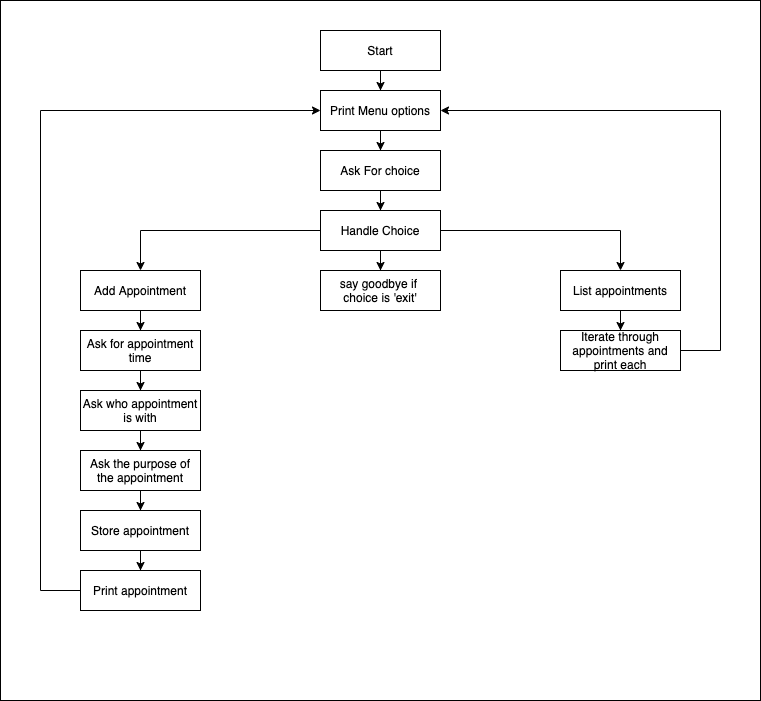

The diagram above was exported from draw.io. Its source (the exported page's mxGraphModel, read from the mxfile embedded in the PNG):
<mxGraphModel dx="1098" dy="617" grid="1" gridSize="10" guides="1" tooltips="1" connect="1" arrows="1" fold="1" page="1" pageScale="1" pageWidth="850" pageHeight="1100" math="0" shadow="0">
  <root>
    <mxCell id="0" />
    <mxCell id="35" value="BG" parent="0" />
    <mxCell id="36" value="" style="rounded=0;whiteSpace=wrap;html=1;" parent="35" vertex="1">
      <mxGeometry x="20" y="10" width="760" height="700" as="geometry" />
    </mxCell>
    <mxCell id="1" parent="0" />
    <mxCell id="4" value="" style="edgeStyle=orthogonalEdgeStyle;rounded=0;orthogonalLoop=1;jettySize=auto;html=1;" parent="1" source="2" target="3" edge="1">
      <mxGeometry relative="1" as="geometry" />
    </mxCell>
    <mxCell id="6" value="" style="edgeStyle=orthogonalEdgeStyle;rounded=0;orthogonalLoop=1;jettySize=auto;html=1;" parent="1" source="2" target="5" edge="1">
      <mxGeometry relative="1" as="geometry" />
    </mxCell>
    <mxCell id="28" value="" style="edgeStyle=orthogonalEdgeStyle;rounded=0;orthogonalLoop=1;jettySize=auto;html=1;" parent="1" source="2" target="27" edge="1">
      <mxGeometry relative="1" as="geometry" />
    </mxCell>
    <mxCell id="2" value="Handle Choice" style="rounded=0;whiteSpace=wrap;html=1;" parent="1" vertex="1">
      <mxGeometry x="340" y="220" width="120" height="40" as="geometry" />
    </mxCell>
    <mxCell id="16" value="" style="edgeStyle=orthogonalEdgeStyle;rounded=0;orthogonalLoop=1;jettySize=auto;html=1;" parent="1" source="3" target="15" edge="1">
      <mxGeometry relative="1" as="geometry" />
    </mxCell>
    <mxCell id="3" value="Add Appointment" style="rounded=0;whiteSpace=wrap;html=1;" parent="1" vertex="1">
      <mxGeometry x="100" y="280" width="120" height="40" as="geometry" />
    </mxCell>
    <mxCell id="32" value="" style="edgeStyle=orthogonalEdgeStyle;rounded=0;orthogonalLoop=1;jettySize=auto;html=1;" parent="1" source="5" target="31" edge="1">
      <mxGeometry relative="1" as="geometry" />
    </mxCell>
    <mxCell id="5" value="List appointments" style="rounded=0;whiteSpace=wrap;html=1;" parent="1" vertex="1">
      <mxGeometry x="580" y="280" width="120" height="40" as="geometry" />
    </mxCell>
    <mxCell id="9" value="" style="edgeStyle=orthogonalEdgeStyle;rounded=0;orthogonalLoop=1;jettySize=auto;html=1;" parent="1" source="7" target="8" edge="1">
      <mxGeometry relative="1" as="geometry" />
    </mxCell>
    <mxCell id="7" value="Start" style="rounded=0;whiteSpace=wrap;html=1;" parent="1" vertex="1">
      <mxGeometry x="340" y="40" width="120" height="40" as="geometry" />
    </mxCell>
    <mxCell id="13" value="" style="edgeStyle=orthogonalEdgeStyle;rounded=0;orthogonalLoop=1;jettySize=auto;html=1;" parent="1" source="8" target="12" edge="1">
      <mxGeometry relative="1" as="geometry" />
    </mxCell>
    <mxCell id="8" value="Print Menu options" style="rounded=0;whiteSpace=wrap;html=1;" parent="1" vertex="1">
      <mxGeometry x="340" y="100" width="120" height="40" as="geometry" />
    </mxCell>
    <mxCell id="14" value="" style="edgeStyle=orthogonalEdgeStyle;rounded=0;orthogonalLoop=1;jettySize=auto;html=1;" parent="1" source="12" target="2" edge="1">
      <mxGeometry relative="1" as="geometry" />
    </mxCell>
    <mxCell id="12" value="Ask For choice" style="rounded=0;whiteSpace=wrap;html=1;" parent="1" vertex="1">
      <mxGeometry x="340" y="160" width="120" height="40" as="geometry" />
    </mxCell>
    <mxCell id="18" value="" style="edgeStyle=orthogonalEdgeStyle;rounded=0;orthogonalLoop=1;jettySize=auto;html=1;" parent="1" source="15" target="17" edge="1">
      <mxGeometry relative="1" as="geometry" />
    </mxCell>
    <mxCell id="15" value="Ask for appointment time" style="rounded=0;whiteSpace=wrap;html=1;" parent="1" vertex="1">
      <mxGeometry x="100" y="340" width="120" height="40" as="geometry" />
    </mxCell>
    <mxCell id="20" value="" style="edgeStyle=orthogonalEdgeStyle;rounded=0;orthogonalLoop=1;jettySize=auto;html=1;" parent="1" source="17" target="19" edge="1">
      <mxGeometry relative="1" as="geometry" />
    </mxCell>
    <mxCell id="17" value="Ask who appointment is with" style="rounded=0;whiteSpace=wrap;html=1;" parent="1" vertex="1">
      <mxGeometry x="100" y="400" width="120" height="40" as="geometry" />
    </mxCell>
    <mxCell id="22" value="" style="edgeStyle=orthogonalEdgeStyle;rounded=0;orthogonalLoop=1;jettySize=auto;html=1;" parent="1" source="19" edge="1">
      <mxGeometry relative="1" as="geometry">
        <mxPoint x="160" y="520" as="targetPoint" />
      </mxGeometry>
    </mxCell>
    <mxCell id="19" value="Ask the purpose of the appointment" style="rounded=0;whiteSpace=wrap;html=1;" parent="1" vertex="1">
      <mxGeometry x="100" y="460" width="120" height="40" as="geometry" />
    </mxCell>
    <mxCell id="26" value="" style="edgeStyle=orthogonalEdgeStyle;rounded=0;orthogonalLoop=1;jettySize=auto;html=1;" parent="1" source="23" target="25" edge="1">
      <mxGeometry relative="1" as="geometry" />
    </mxCell>
    <mxCell id="23" value="Store appointment" style="rounded=0;whiteSpace=wrap;html=1;" parent="1" vertex="1">
      <mxGeometry x="100" y="520" width="120" height="40" as="geometry" />
    </mxCell>
    <mxCell id="30" value="" style="edgeStyle=orthogonalEdgeStyle;rounded=0;orthogonalLoop=1;jettySize=auto;html=1;entryX=0;entryY=0.5;entryDx=0;entryDy=0;" parent="1" source="25" target="8" edge="1">
      <mxGeometry relative="1" as="geometry">
        <mxPoint x="50" y="160" as="targetPoint" />
        <Array as="points">
          <mxPoint x="60" y="600" />
          <mxPoint x="60" y="120" />
        </Array>
      </mxGeometry>
    </mxCell>
    <mxCell id="25" value="Print appointment" style="rounded=0;whiteSpace=wrap;html=1;" parent="1" vertex="1">
      <mxGeometry x="100" y="580" width="120" height="40" as="geometry" />
    </mxCell>
    <mxCell id="27" value="say goodbye if &lt;br&gt;choice is 'exit'" style="rounded=0;whiteSpace=wrap;html=1;" parent="1" vertex="1">
      <mxGeometry x="340" y="280" width="120" height="40" as="geometry" />
    </mxCell>
    <mxCell id="34" value="" style="edgeStyle=orthogonalEdgeStyle;rounded=0;orthogonalLoop=1;jettySize=auto;html=1;entryX=1;entryY=0.5;entryDx=0;entryDy=0;" parent="1" source="31" target="8" edge="1">
      <mxGeometry relative="1" as="geometry">
        <mxPoint x="770" y="110" as="targetPoint" />
        <Array as="points">
          <mxPoint x="740" y="360" />
          <mxPoint x="740" y="120" />
        </Array>
      </mxGeometry>
    </mxCell>
    <mxCell id="31" value="Iterate through appointments and print each" style="rounded=0;whiteSpace=wrap;html=1;" parent="1" vertex="1">
      <mxGeometry x="580" y="340" width="120" height="40" as="geometry" />
    </mxCell>
  </root>
</mxGraphModel>